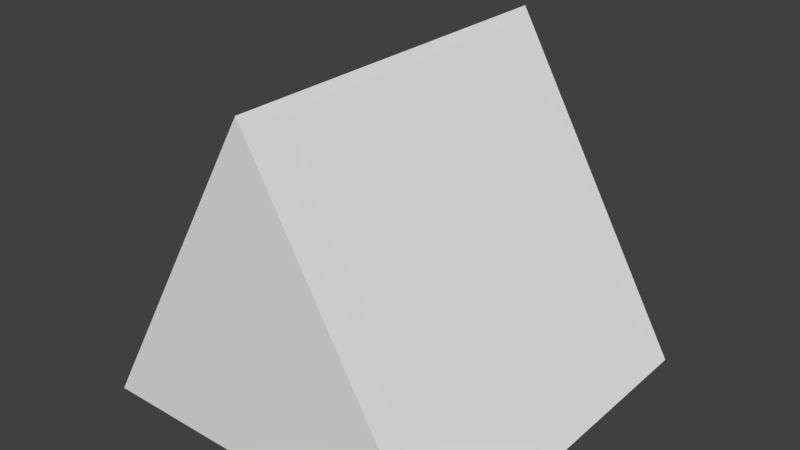 # Source: TriangularBar.blend  (saved by Blender 2.79.0; exported with 4.5.12 LTS)
import bpy
from mathutils import Matrix  # noqa: F401  (used for matrix-valued properties, if any)

bpy.ops.wm.read_factory_settings(use_empty=True)
scene = bpy.context.scene
scene.name = 'Scene'

# ---- collections
col_collection_1 = bpy.data.collections.new('Collection 1'); scene.collection.children.link(col_collection_1)

# ---- world
world_world = bpy.data.worlds.new('World'); scene.world = world_world
world_world.color = (0.05088, 0.05088, 0.05088)
world_world.use_sun_shadow = False
world_world.sun_shadow_jitter_overblur = 0.0
world_world.cycles.sampling_method = 'MANUAL'

# ---- meshes
me_cylinder = bpy.data.meshes.new('Cylinder')
me_cylinder.from_pydata([(-5.837e-08, -2.186e-08, 0.5359), (8.477e-06, -1.0, 0.5359), (0.5007, 2.107e-07, -0.3338), (0.5008, -1.0, -0.3338), (-0.5007, -1.888e-07, -0.3338), (-0.5007, -1.0, -0.3338)], [], [(0, 1, 3, 2), (2, 3, 5, 4), (3, 1, 5), (4, 5, 1, 0), (0, 2, 4)])
me_cylinder.use_remesh_preserve_volume = False
me_cylinder.use_remesh_preserve_attributes = False
me_cylinder.use_mirror_vertex_groups = False
me_cylinder.update()

# ---- objects
ob_cylinder = bpy.data.objects.new('Cylinder', me_cylinder)

# ---- transforms, parenting, visibility, modifiers, constraints
ob_cylinder.location = (0.0, 0.0, 0.0)
ob_cylinder.lineart.crease_threshold = 0.0

# ---- collection membership
col_collection_1.objects.link(ob_cylinder)

# ---- scene / render settings (as saved in the file)
scene.frame_start = 1; scene.frame_end = 250; scene.frame_set(1)
scene.render.engine = 'CYCLES'
scene.render.resolution_percentage = 50
scene.render.dither_intensity = 0.0
scene.cycles.use_denoising = False
scene.cycles.samples = 128
scene.cycles.sampling_pattern = 'TABULATED_SOBOL'
scene.cycles.use_adaptive_sampling = False
scene.cycles.use_light_tree = False
scene.cycles.blur_glossy = 0.0
scene.cycles.sample_clamp_indirect = 0.0
scene.view_settings.view_transform = 'Standard'
bpy.context.view_layer.update()

# ---- added for rendering (the .blend has no active camera and no usable light): camera, sun
cam_auto = bpy.data.cameras.new('AutoCamera')
cam_auto.lens = 50.0
cam_auto.sensor_width = 36.0
cam_auto.clip_end = 1000.0
ob_auto_camera = bpy.data.objects.new('AutoCamera', cam_auto)
scene.collection.objects.link(ob_auto_camera)
ob_auto_camera.location = (1.53692, -2.3443, 1.33055)
ob_auto_camera.rotation_euler = (1.09748, -7.21219e-08, 0.694738)
scene.camera = ob_auto_camera
light_auto_sun = bpy.data.lights.new('AutoSun', 'SUN')
light_auto_sun.energy = 3.0
light_auto_sun.angle = 0.0523599
ob_auto_sun = bpy.data.objects.new('AutoSun', light_auto_sun)
scene.collection.objects.link(ob_auto_sun)
ob_auto_sun.rotation_euler = (0.872665, 0.174533, 0.523599)
bpy.context.view_layer.update()
